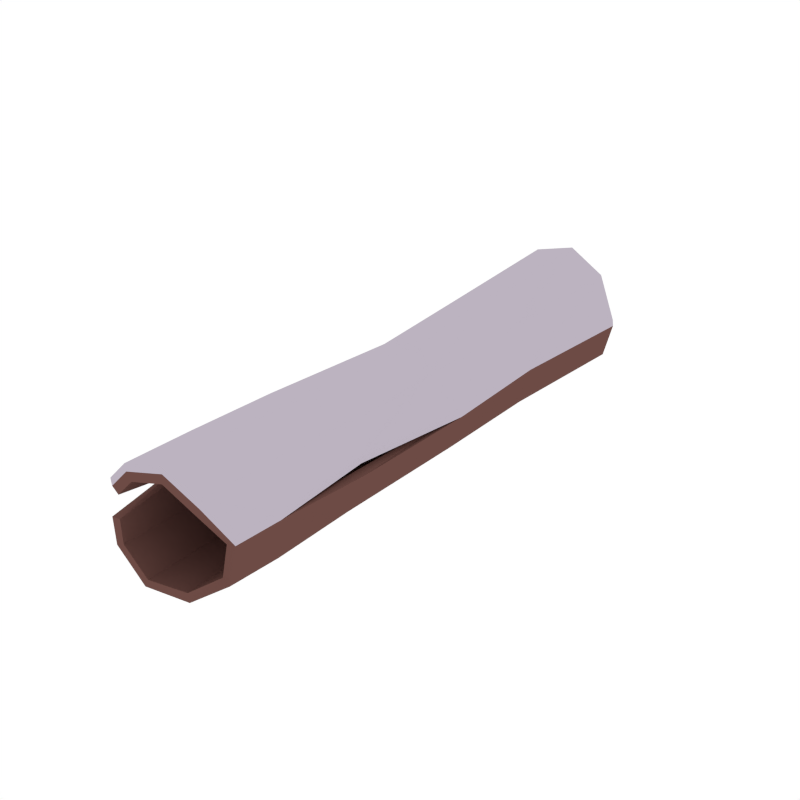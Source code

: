 # Source: WoodLog_Snow.blend  (saved by Blender 2.79.0; exported with 4.5.12 LTS)
import bpy
from mathutils import Matrix  # noqa: F401  (used for matrix-valued properties, if any)

bpy.ops.wm.read_factory_settings(use_empty=True)
scene = bpy.context.scene
scene.name = 'Scene'

# ---- collections
col_collection_1 = bpy.data.collections.new('Collection 1'); scene.collection.children.link(col_collection_1)

# ---- materials (node trees are filled in below, after node groups)
mat_wood = bpy.data.materials.new('Wood')
mat_wood.alpha_threshold = 0.0
mat_wood.diffuse_color = (0.1529, 0.07036, 0.05951, 1.0)
mat_wood.roughness = 0.5
mat_snow = bpy.data.materials.new('Snow')
mat_snow.alpha_threshold = 0.0
mat_snow.diffuse_color = (0.5029, 0.4508, 0.5271, 1.0)
mat_snow.roughness = 0.5

# ---- material node trees

# ---- world
world_world = bpy.data.worlds.new('World'); scene.world = world_world
world_world.color = (1.0, 1.0, 1.0)
world_world.use_sun_shadow = False
world_world.sun_shadow_jitter_overblur = 0.0
world_world.cycles.sampling_method = 'NONE'
world_world.cycles.sample_map_resolution = 256

# ---- meshes
me_cylinder_019 = bpy.data.meshes.new('Cylinder.019')
me_cylinder_019.from_pydata([(-0.02596, 1.17, -0.01943), (0.001753, -0.001794, 0.01126), (-0.2138, 1.166, -0.004053), (-0.1572, -0.005252, 0.01901), (-0.3478, 1.165, 0.1285), (-0.27, -0.006137, 0.1259), (-0.3654, 1.167, 0.3161), (-0.2602, 0.03074, 0.2935), (-0.2582, 1.172, 0.4711), (-0.07633, 1.172, 0.521), (0.1038, 1.134, 0.4431), (0.2097, 1.082, 0.2741), (0.1836, 0.003562, 0.2482), (0.1354, 1.149, 0.0901), (0.1344, 0.002558, 0.09949), (-0.07408, -1.314, 0.08929), (0.08504, -1.269, 0.07552), (-0.1882, -1.321, 0.2023), (-0.1801, -1.315, 0.422), (-0.1121, -1.304, 0.4943), (0.04255, -1.288, 0.5364), (0.1883, -1.277, 0.4692), (0.2578, -1.212, 0.3358), (0.2148, -1.211, 0.1675), (0.2017, -0.5707, 0.2622), (-0.2662, -0.5827, 0.3159), (0.02346, -0.6307, 0.03593), (-0.1377, -0.6396, 0.05124), (-0.2515, -0.644, 0.1626), (0.1582, -0.6158, 0.1187), (-0.009548, 0.4773, 0.005725), (-0.1778, 0.4737, 0.01598), (-0.2976, 0.4728, 0.1316), (-0.3128, 0.475, 0.2987), (-0.2166, 0.4794, 0.4397), (0.1725, 0.4855, 0.2662), (0.1285, 0.482, 0.1057), (-0.2783, 0.005821, 0.2306), (-0.304, 1.17, 0.4049), (-0.2268, -1.009, 0.3478), (0.06219, -1.021, 0.06417), (-0.2116, -1.039, 0.1894), (0.1994, -0.9892, 0.1461), (0.2339, -0.9996, 0.3111), (-0.09762, -1.033, 0.07703), (-0.1977, -1.318, 0.3036), (0.1829, -0.5659, 0.3013), (-0.03474, 1.171, 0.01444), (-0.007288, -0.001264, 0.04507), (-0.1993, 1.167, 0.0278), (-0.1433, -0.003858, 0.05108), (-0.3162, 1.167, 0.1433), (-0.2386, -0.004433, 0.1411), (-0.3316, 1.169, 0.3071), (-0.2305, 0.03228, 0.2751), (-0.2489, 1.174, 0.4374), (-0.1715, 0.0008069, 0.3871), (-0.07821, 1.173, 0.4861), (-0.04042, 0.004379, 0.4223), (0.08168, 1.135, 0.416), (0.06701, -0.07378, 0.3753), (0.1749, 1.083, 0.2707), (0.1488, 0.002717, 0.2447), (0.1086, 1.15, 0.1126), (0.1065, 0.002101, 0.1206), (-0.05889, -1.312, 0.1207), (0.07789, -1.268, 0.1098), (-0.1566, -1.318, 0.2171), (-0.1525, -1.315, 0.4005), (-0.09255, -1.304, 0.4652), (0.03989, -1.29, 0.5016), (0.1658, -1.28, 0.4426), (0.2236, -1.216, 0.3291), (0.1864, -1.212, 0.1879), (0.107, -0.5549, 0.3834), (0.1682, -0.5721, 0.2721), (-0.02074, -0.6236, 0.4542), (-0.1535, -0.6296, 0.4223), (-0.2323, -0.5815, 0.3072), (0.01535, -0.6294, 0.06995), (-0.1232, -0.6368, 0.08297), (-0.2199, -0.6409, 0.1772), (0.1305, -0.6165, 0.1401), (-0.01898, 0.4777, 0.03943), (-0.1637, 0.4748, 0.04797), (-0.266, 0.4746, 0.1465), (-0.279, 0.4775, 0.2901), (-0.1962, 0.4818, 0.4113), (-0.05603, 0.4854, 0.4504), (0.06802, 0.4891, 0.3834), (0.1378, 0.4859, 0.2622), (0.1004, 0.4821, 0.1265), (-0.2435, 0.007451, 0.2335), (-0.2752, 1.172, 0.3851), (0.1413, -1.005, 0.4306), (0.01666, -1.013, 0.4879), (-0.1154, -1.024, 0.4515), (-0.1933, -1.007, 0.3382), (0.05371, -1.02, 0.0981), (-0.18, -1.035, 0.204), (0.171, -0.9902, 0.1666), (0.1993, -1.003, 0.3075), (-0.08325, -1.03, 0.1088), (-0.1629, -1.315, 0.3066), (0.1519, -0.5691, 0.2853), (-0.196, -0.0004837, 0.4434), (-0.2637, 0.03017, 0.3218), (-0.2617, 1.171, 0.4994), (-0.07988, 1.171, 0.5493), (-0.0406, 0.003664, 0.4854), (0.1003, 1.133, 0.4714), (0.08723, -0.07315, 0.4293), (0.2062, 1.081, 0.3024), (0.18, 0.002994, 0.2765), (-0.3075, 1.169, 0.4331), (-0.2201, 0.4788, 0.4679), (-0.1156, -1.304, 0.5225), (-0.1836, -1.315, 0.4503), (0.039, -1.289, 0.5647), (0.1848, -1.277, 0.4974), (0.2543, -1.213, 0.3641), (0.1618, -1.001, 0.484), (0.01605, -1.011, 0.551), (-0.1387, -1.024, 0.5088), (-0.2304, -1.009, 0.376), (0.1278, -0.5524, 0.4366), (-0.02125, -0.6215, 0.5172), (-0.1776, -0.6296, 0.4788), (-0.2697, -0.5833, 0.3442), (-0.3689, 1.167, 0.3444), (-0.3164, 0.4745, 0.327), (-0.05655, 0.4832, 0.5135), (0.08802, 0.4875, 0.4375), (0.169, 0.4849, 0.2945), (0.2303, -1.0, 0.3394), (0.1794, -0.5665, 0.3295)], [], [(30, 1, 3, 31), (31, 3, 5, 32), (32, 5, 37, 33), (18, 19, 116, 117), (43, 46, 135, 134), (35, 11, 112, 133), (33, 7, 106, 130), (11, 10, 110, 112), (35, 12, 14, 36), (36, 14, 1, 30), (25, 39, 124, 128), (7, 25, 128, 106), (8, 34, 115, 107), (44, 40, 16, 15), (39, 41, 17, 45), (41, 44, 15, 17), (40, 42, 23, 16), (42, 43, 22, 23), (14, 12, 24, 29), (1, 14, 29, 26), (5, 3, 27, 28), (3, 1, 26, 27), (21, 22, 120, 119), (10, 9, 108, 110), (39, 18, 117, 124), (13, 36, 30, 0), (11, 35, 36, 13), (38, 6, 129, 114), (6, 33, 130, 129), (12, 35, 133, 113), (20, 21, 119, 118), (4, 32, 33, 6), (2, 31, 32, 4), (25, 37, 5, 28), (0, 30, 31, 2), (29, 24, 43, 42), (26, 29, 42, 40), (28, 27, 44, 41), (25, 28, 41, 39), (27, 26, 40, 44), (34, 38, 114, 115), (22, 43, 134, 120), (19, 20, 118, 116), (9, 8, 107, 108), (46, 12, 113, 135), (83, 84, 50, 48), (84, 85, 52, 50), (85, 86, 92, 52), (86, 87, 56, 54), (87, 88, 58, 56), (88, 89, 60, 58), (89, 90, 62, 60), (101, 72, 71, 94), (90, 91, 64, 62), (91, 83, 48, 64), (94, 71, 70, 95), (95, 70, 69, 96), (96, 69, 68, 97), (102, 65, 66, 98), (97, 103, 67, 99), (99, 67, 65, 102), (98, 66, 73, 100), (100, 73, 72, 101), (64, 82, 75, 62), (48, 79, 82, 64), (52, 81, 80, 50), (50, 80, 79, 48), (56, 77, 78, 54), (58, 76, 77, 56), (60, 74, 76, 58), (63, 47, 83, 91), (61, 63, 91, 90), (59, 61, 90, 89), (57, 59, 89, 88), (55, 57, 88, 87), (53, 93, 87, 86), (51, 53, 86, 85), (49, 51, 85, 84), (78, 81, 52, 92), (47, 49, 84, 83), (82, 100, 101, 75), (79, 98, 100, 82), (81, 99, 102, 80), (78, 97, 99, 81), (80, 102, 98, 79), (77, 96, 97, 78), (76, 95, 96, 77), (74, 94, 95, 76), (101, 94, 74, 104), (104, 74, 60, 62), (0, 2, 49, 47), (2, 4, 51, 49), (4, 6, 53, 51), (8, 9, 57, 55), (9, 10, 59, 57), (10, 11, 61, 59), (11, 13, 63, 61), (38, 34, 87, 93), (13, 0, 47, 63), (15, 16, 66, 65), (17, 15, 65, 67), (45, 17, 67, 103), (19, 18, 68, 69), (20, 19, 69, 70), (21, 20, 70, 71), (22, 21, 71, 72), (23, 22, 72, 73), (16, 23, 73, 66), (24, 12, 62, 75), (18, 39, 97, 68), (43, 24, 75, 101), (25, 7, 54, 78), (6, 38, 93, 53), (7, 33, 86, 54), (37, 25, 78, 92), (33, 37, 92, 86), (34, 8, 55, 87), (39, 45, 103, 97), (46, 43, 101, 104), (12, 46, 104, 62), (130, 106, 105, 115), (115, 105, 109, 131), (131, 109, 111, 132), (132, 111, 113, 133), (134, 121, 119, 120), (121, 122, 118, 119), (122, 123, 116, 118), (123, 124, 117, 116), (105, 106, 128, 127), (109, 105, 127, 126), (111, 109, 126, 125), (110, 132, 133, 112), (108, 131, 132, 110), (107, 115, 131, 108), (129, 130, 115, 114), (127, 128, 124, 123), (126, 127, 123, 122), (125, 126, 122, 121), (134, 135, 125, 121), (135, 113, 111, 125)])
me_cylinder_019.polygons.foreach_set('material_index', [0, 0, 0, 1, 1, 1, 1, 1, 0, 0, 1, 1, 1, 0, 0, 0, 0, 0, 0, 0, 0, 0, 1, 1, 1, 0, 0, 1, 1, 1, 1, 0, 0, 0, 0, 0, 0, 0, 0, 0, 1, 1, 1, 1, 1, 0, 0, 0, 0, 0, 0, 0, 0, 0, 0, 0, 1, 0, 0, 0, 0, 0, 0, 0, 0, 0, 0, 0, 0, 0, 0, 0, 0, 0, 0, 0, 0, 0, 0, 0, 0, 0, 0, 0, 0, 0, 0, 0, 0, 0, 0, 0, 0, 0, 0, 0, 0, 0, 0, 0, 0, 0, 0, 0, 0, 0, 0, 0, 0, 0, 0, 0, 0, 0, 0, 0, 0, 0, 0, 0, 1, 1, 1, 1, 1, 1, 1, 1, 1, 1, 1, 1, 1, 1, 1, 1, 1, 1, 1, 1])
me_cylinder_019.materials.append(mat_wood)
me_cylinder_019.materials.append(mat_snow)
me_cylinder_019.use_remesh_preserve_volume = False
me_cylinder_019.use_remesh_preserve_attributes = False
me_cylinder_019.use_mirror_vertex_groups = False
me_cylinder_019.update()

# ---- objects
ob_woodlog_snow = bpy.data.objects.new('WoodLog_Snow', me_cylinder_019)

# ---- transforms, parenting, visibility, modifiers, constraints
ob_woodlog_snow.location = (0.0, 0.0, 0.0)
ob_woodlog_snow.lineart.crease_threshold = 0.0

# ---- collection membership
col_collection_1.objects.link(ob_woodlog_snow)

# ---- scene / render settings (as saved in the file)
scene.frame_start = 1; scene.frame_end = 250; scene.frame_set(0)
scene.render.engine = 'CYCLES'
scene.render.resolution_x = 1000
scene.render.resolution_y = 1000
scene.render.dither_intensity = 0.0
scene.cycles.samples = 200
scene.cycles.sampling_pattern = 'TABULATED_SOBOL'
scene.cycles.light_sampling_threshold = 0.0
scene.cycles.use_adaptive_sampling = False
scene.cycles.use_light_tree = False
scene.cycles.caustics_reflective = False
scene.cycles.caustics_refractive = False
scene.cycles.blur_glossy = 0.0
scene.cycles.max_bounces = 2
scene.cycles.pixel_filter_type = 'GAUSSIAN'
scene.cycles.sample_clamp_indirect = 0.0
scene.view_settings.view_transform = 'Standard'
bpy.context.view_layer.update()

# ---- added for rendering (the .blend has no active camera): camera
cam_auto = bpy.data.cameras.new('AutoCamera')
cam_auto.lens = 50.0
cam_auto.sensor_width = 36.0
cam_auto.clip_end = 1000.0
ob_auto_camera = bpy.data.objects.new('AutoCamera', cam_auto)
scene.collection.objects.link(ob_auto_camera)
ob_auto_camera.location = (2.38477, -3.00193, 2.22489)
ob_auto_camera.rotation_euler = (1.09748, -7.21219e-08, 0.694738)
scene.camera = ob_auto_camera
bpy.context.view_layer.update()
